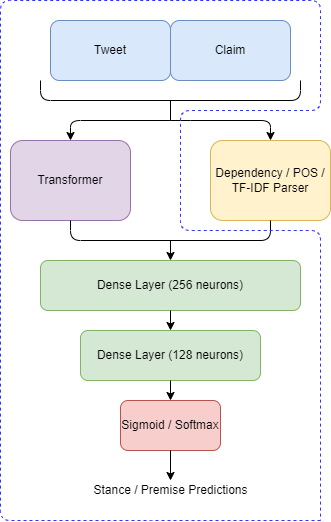

The diagram above was exported from draw.io. Its source (the exported page's mxGraphModel, read from the mxfile embedded in the PNG):
<mxGraphModel dx="813" dy="560" grid="1" gridSize="10" guides="1" tooltips="1" connect="1" arrows="1" fold="1" page="1" pageScale="1" pageWidth="75" pageHeight="80" math="0" shadow="0">
  <root>
    <mxCell id="0" />
    <mxCell id="1" parent="0" />
    <mxCell id="BhLfUiK2IH2-O7X48Hw7-1" value="Claim" style="rounded=1;whiteSpace=wrap;html=1;fillColor=#dae8fc;strokeColor=#6c8ebf;" vertex="1" parent="1">
      <mxGeometry x="430" y="50" width="120" height="60" as="geometry" />
    </mxCell>
    <mxCell id="BhLfUiK2IH2-O7X48Hw7-2" value="Tweet" style="rounded=1;whiteSpace=wrap;html=1;fillColor=#dae8fc;strokeColor=#6c8ebf;gradientDirection=radial;" vertex="1" parent="1">
      <mxGeometry x="310" y="50" width="120" height="60" as="geometry" />
    </mxCell>
    <mxCell id="BhLfUiK2IH2-O7X48Hw7-6" value="" style="endArrow=none;html=1;rounded=0;" edge="1" parent="1">
      <mxGeometry width="50" height="50" relative="1" as="geometry">
        <mxPoint x="430" y="150" as="sourcePoint" />
        <mxPoint x="430" y="130" as="targetPoint" />
      </mxGeometry>
    </mxCell>
    <mxCell id="BhLfUiK2IH2-O7X48Hw7-7" value="Transformer" style="rounded=1;whiteSpace=wrap;html=1;fillColor=#e1d5e7;strokeColor=#9673a6;" vertex="1" parent="1">
      <mxGeometry x="270" y="170" width="120" height="80" as="geometry" />
    </mxCell>
    <mxCell id="BhLfUiK2IH2-O7X48Hw7-9" value="" style="endArrow=classic;startArrow=classic;html=1;rounded=1;" edge="1" parent="1">
      <mxGeometry width="50" height="50" relative="1" as="geometry">
        <mxPoint x="330" y="170" as="sourcePoint" />
        <mxPoint x="530" y="170" as="targetPoint" />
        <Array as="points">
          <mxPoint x="330" y="150" />
          <mxPoint x="440" y="150" />
          <mxPoint x="530" y="150" />
        </Array>
      </mxGeometry>
    </mxCell>
    <mxCell id="BhLfUiK2IH2-O7X48Hw7-11" value="Dependency / POS / TF-IDF Parser" style="rounded=1;whiteSpace=wrap;html=1;fillColor=#fff2cc;strokeColor=#d6b656;" vertex="1" parent="1">
      <mxGeometry x="470" y="170" width="120" height="80" as="geometry" />
    </mxCell>
    <mxCell id="BhLfUiK2IH2-O7X48Hw7-12" value="Dense Layer (256 neurons)" style="rounded=1;whiteSpace=wrap;html=1;fillColor=#d5e8d4;strokeColor=#82b366;" vertex="1" parent="1">
      <mxGeometry x="300" y="290" width="260" height="50" as="geometry" />
    </mxCell>
    <mxCell id="BhLfUiK2IH2-O7X48Hw7-14" value="" style="endArrow=classic;html=1;rounded=0;" edge="1" parent="1" target="BhLfUiK2IH2-O7X48Hw7-12">
      <mxGeometry width="50" height="50" relative="1" as="geometry">
        <mxPoint x="430" y="270" as="sourcePoint" />
        <mxPoint x="440" y="260" as="targetPoint" />
        <Array as="points" />
      </mxGeometry>
    </mxCell>
    <mxCell id="BhLfUiK2IH2-O7X48Hw7-15" value="" style="endArrow=none;html=1;rounded=1;entryX=0.5;entryY=1;entryDx=0;entryDy=0;exitX=0.5;exitY=1;exitDx=0;exitDy=0;" edge="1" parent="1" source="BhLfUiK2IH2-O7X48Hw7-7" target="BhLfUiK2IH2-O7X48Hw7-11">
      <mxGeometry width="50" height="50" relative="1" as="geometry">
        <mxPoint x="320" y="270" as="sourcePoint" />
        <mxPoint x="440" y="260" as="targetPoint" />
        <Array as="points">
          <mxPoint x="330" y="270" />
          <mxPoint x="530" y="270" />
        </Array>
      </mxGeometry>
    </mxCell>
    <mxCell id="BhLfUiK2IH2-O7X48Hw7-17" value="" style="endArrow=none;html=1;rounded=1;" edge="1" parent="1">
      <mxGeometry width="50" height="50" relative="1" as="geometry">
        <mxPoint x="300" y="110" as="sourcePoint" />
        <mxPoint x="560" y="110" as="targetPoint" />
        <Array as="points">
          <mxPoint x="300" y="130" />
          <mxPoint x="560" y="130" />
        </Array>
      </mxGeometry>
    </mxCell>
    <mxCell id="BhLfUiK2IH2-O7X48Hw7-18" value="Dense Layer (128 neurons)" style="rounded=1;whiteSpace=wrap;html=1;fillColor=#d5e8d4;strokeColor=#82b366;" vertex="1" parent="1">
      <mxGeometry x="340" y="360" width="180" height="50" as="geometry" />
    </mxCell>
    <mxCell id="BhLfUiK2IH2-O7X48Hw7-20" value="" style="endArrow=classic;html=1;rounded=1;exitX=0.5;exitY=1;exitDx=0;exitDy=0;" edge="1" parent="1" source="BhLfUiK2IH2-O7X48Hw7-12">
      <mxGeometry width="50" height="50" relative="1" as="geometry">
        <mxPoint x="390" y="310" as="sourcePoint" />
        <mxPoint x="430" y="360" as="targetPoint" />
      </mxGeometry>
    </mxCell>
    <mxCell id="BhLfUiK2IH2-O7X48Hw7-21" value="Sigmoid / Softmax" style="rounded=1;whiteSpace=wrap;html=1;fillColor=#f8cecc;strokeColor=#b85450;" vertex="1" parent="1">
      <mxGeometry x="380" y="430" width="100" height="50" as="geometry" />
    </mxCell>
    <mxCell id="BhLfUiK2IH2-O7X48Hw7-22" value="" style="endArrow=classic;html=1;rounded=1;entryX=0.5;entryY=0;entryDx=0;entryDy=0;" edge="1" parent="1" source="BhLfUiK2IH2-O7X48Hw7-18" target="BhLfUiK2IH2-O7X48Hw7-21">
      <mxGeometry width="50" height="50" relative="1" as="geometry">
        <mxPoint x="390" y="310" as="sourcePoint" />
        <mxPoint x="440" y="260" as="targetPoint" />
      </mxGeometry>
    </mxCell>
    <mxCell id="BhLfUiK2IH2-O7X48Hw7-24" value="" style="endArrow=none;dashed=1;html=1;rounded=1;fillColor=#f8cecc;strokeColor=#3333FF;" edge="1" parent="1">
      <mxGeometry width="50" height="50" relative="1" as="geometry">
        <mxPoint x="580" y="550" as="sourcePoint" />
        <mxPoint x="580" y="550" as="targetPoint" />
        <Array as="points">
          <mxPoint x="420" y="550" />
          <mxPoint x="260" y="550" />
          <mxPoint x="260" y="30" />
          <mxPoint x="580" y="30" />
          <mxPoint x="580" y="140" />
          <mxPoint x="440" y="140" />
          <mxPoint x="440" y="260" />
          <mxPoint x="580" y="260" />
        </Array>
      </mxGeometry>
    </mxCell>
    <mxCell id="BhLfUiK2IH2-O7X48Hw7-26" value="" style="endArrow=classic;html=1;rounded=1;" edge="1" parent="1" source="BhLfUiK2IH2-O7X48Hw7-21">
      <mxGeometry width="50" height="50" relative="1" as="geometry">
        <mxPoint x="390" y="410" as="sourcePoint" />
        <mxPoint x="430" y="510" as="targetPoint" />
      </mxGeometry>
    </mxCell>
    <mxCell id="BhLfUiK2IH2-O7X48Hw7-27" value="Stance / Premise Predictions" style="text;html=1;align=center;verticalAlign=middle;resizable=0;points=[];autosize=1;strokeColor=none;fillColor=none;" vertex="1" parent="1">
      <mxGeometry x="340" y="505" width="180" height="30" as="geometry" />
    </mxCell>
  </root>
</mxGraphModel>